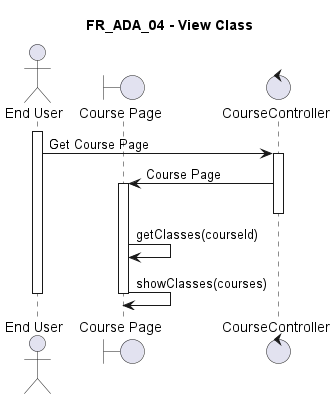

The diagram above was rendered by PlantUML. Its source (embedded in the PNG):
@startuml FR_ADA_04
title FR_ADA_04 - View Class
skinparam maxMessageSize 125

actor "End User" as eu
boundary "Course Page" as fe
control "CourseController" as ct
' entity "Timetable" as en
' database "Database" as db

activate eu

eu -> ct ++ : Get Course Page
ct -> fe ++-- : Course Page
fe -> fe : getClasses(courseId)
fe -> fe -- : showClasses(courses)

deactivate eu

@enduml